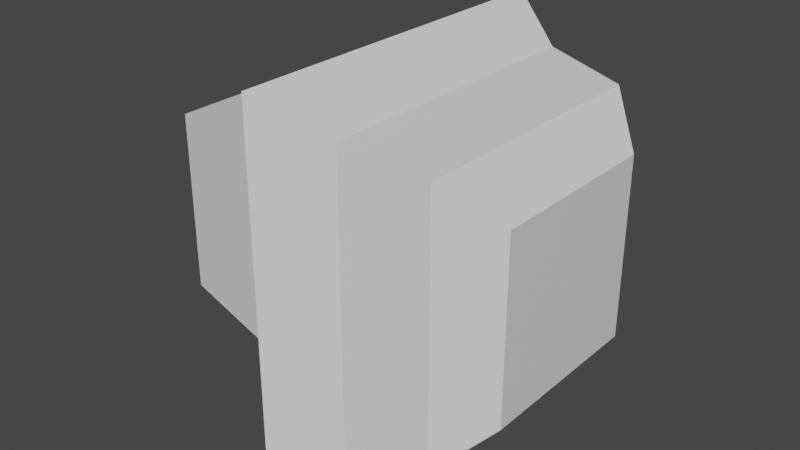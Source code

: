 # Source: grabber.blend  (saved by Blender 3.4.6; exported with 4.5.12 LTS)
import bpy
from mathutils import Matrix  # noqa: F401  (used for matrix-valued properties, if any)

bpy.ops.wm.read_factory_settings(use_empty=True)
scene = bpy.context.scene
scene.name = 'Scene'

# ---- collections
col_collection = bpy.data.collections.new('Collection'); scene.collection.children.link(col_collection)

# ---- materials (node trees are filled in below, after node groups)
mat_material = bpy.data.materials.new('Material')
mat_material.alpha_threshold = 0.0
mat_material.use_transparent_shadow = False
mat_material.roughness = 0.5
mat_material.line_color = (0.0, 0.0, 0.0, 1.0)

# ---- material node trees
mat_material.use_nodes = True; mat_material.node_tree.nodes.clear()
_N = mat_material.node_tree.nodes; _L = mat_material.node_tree.links
n0 = _N.new('ShaderNodeOutputMaterial'); n0.name = 'Material Output'; n0.location = (300, 300)
n1 = _N.new('ShaderNodeBsdfPrincipled'); n1.name = 'Principled BSDF'; n1.location = (10, 300)
n1.distribution = 'GGX'
n1.subsurface_method = 'RANDOM_WALK_SKIN'
n1.inputs[3].default_value = 1.45
n1.inputs[27].default_value = (0.0, 0.0, 0.0, 1.0)
n1.inputs[28].default_value = 1.0
_L.new(n1.outputs[0], n0.inputs[0])
n0.is_active_output = True

# ---- world
world_world = bpy.data.worlds.new('World'); scene.world = world_world
world_world.use_nodes = True; world_world.node_tree.nodes.clear()
_N = world_world.node_tree.nodes; _L = world_world.node_tree.links
n0 = _N.new('ShaderNodeOutputWorld'); n0.name = 'World Output'; n0.location = (300, 300)
n1 = _N.new('ShaderNodeBackground'); n1.name = 'Background'; n1.location = (10, 300)
n1.inputs[0].default_value = (0.05088, 0.05088, 0.05088, 1.0)
_L.new(n1.outputs[0], n0.inputs[0])
n0.is_active_output = True
world_world.color = (0.05088, 0.05088, 0.05088)
world_world.use_sun_shadow = False
world_world.sun_shadow_jitter_overblur = 0.0

# ---- meshes
me_cube = bpy.data.meshes.new('Cube')
me_cube.from_pydata([(0.7269, 0.7664, 0.7269), (0.7269, 0.7664, -0.7269), (0.6517, -0.04644, 0.6517), (0.6517, -0.04644, -0.6517), (-0.7269, 0.7664, 0.7269), (-0.7269, 0.7664, -0.7269), (-0.6517, -0.04644, 0.6517), (-0.6517, -0.04644, -0.6517), (0.0, 0.7664, -0.7269), (0.0, -0.04644, 0.6517), (0.0, -0.04644, -0.6517), (0.0, 0.7664, 0.7269), (0.3258, -0.04644, -0.6517), (0.3635, 0.7664, 0.7269), (0.3635, 0.7664, -0.7269), (0.3258, -0.04644, 0.6517), (-0.3635, 0.7664, -0.7269), (-0.3258, -0.04644, 0.6517), (-0.3258, -0.04644, -0.6517), (-0.3635, 0.7664, 0.7269), (0.7269, 0.7664, 0.0), (-0.6517, -0.04644, 0.0), (0.6517, -0.04644, 0.0), (-0.7269, 0.7664, 0.0), (0.0, 1.0, 0.0), (0.0, -1.0, 0.0), (0.5, -1.0, 0.0), (0.5, 1.0, 0.0), (-0.5, 1.0, 0.0), (-0.5, -1.0, 0.0), (-0.6517, -0.04644, 0.3258), (0.7269, 0.7664, 0.3635), (0.6517, -0.04644, 0.3258), (-0.7269, 0.7664, 0.3635), (0.0, 1.0, 0.5), (0.0, -1.0, 0.5), (0.5, -1.0, 0.5), (0.5, 1.0, 0.5), (-0.5, 1.0, 0.5), (-0.5, -1.0, 0.5), (0.7269, 0.7664, -0.3635), (0.6517, -0.04644, -0.3258), (-0.7269, 0.7664, -0.3635), (0.0, 1.0, -0.5), (0.0, -1.0, -0.5), (0.5, -1.0, -0.5), (0.5, 1.0, -0.5), (-0.5, 1.0, -0.5), (-0.5, -1.0, -0.5), (-0.6517, -0.04644, -0.3258), (-1.0, 0.0, -1.0), (1.0, 0.0, 1.0), (-1.0, 0.0, 1.0), (1.0, 0.0, -1.0), (0.0, 0.0, -1.0), (0.0, 0.0, 1.0), (0.5, 0.0, 1.0), (0.5, 0.0, -1.0), (-0.5, 0.0, -1.0), (-0.5, 0.0, 1.0), (1.0, 0.0, 0.0), (-1.0, 0.0, 0.0), (1.0, 0.0, 0.5), (-1.0, 0.0, 0.5), (-1.0, 0.0, -0.5), (1.0, 0.0, -0.5), (-0.8058, 0.333, 0.8058), (0.8058, 0.333, -0.8058), (-0.8058, 0.333, 0.0), (-0.8058, 0.333, 0.4029), (-0.8058, 0.333, -0.4029), (-0.8058, 0.333, -0.8058), (0.8058, 0.333, 0.8058), (0.0, 0.333, -0.8058), (0.0, 0.333, 0.8058), (0.4029, 0.333, 0.8058), (0.4029, 0.333, -0.8058), (-0.4029, 0.333, -0.8058), (-0.4029, 0.333, 0.8058), (0.8058, 0.333, 0.0), (0.8058, 0.333, 0.4029), (0.8058, 0.333, -0.4029)], [], [(59, 52, 6, 17), (39, 17, 6, 30), (69, 66, 4, 33), (57, 53, 3, 12), (62, 51, 2, 32), (37, 13, 0, 31), (38, 19, 11, 34), (58, 54, 10, 18), (36, 15, 9, 35), (56, 55, 9, 15), (51, 56, 15, 2), (32, 2, 15, 36), (34, 11, 13, 37), (54, 57, 12, 10), (50, 58, 18, 7), (33, 4, 19, 38), (35, 9, 17, 39), (55, 59, 17, 9), (44, 25, 29, 48), (42, 23, 28, 47), (43, 24, 27, 46), (41, 22, 26, 45), (45, 26, 25, 44), (47, 28, 24, 43), (46, 27, 20, 40), (65, 60, 22, 41), (70, 68, 23, 42), (48, 29, 21, 49), (25, 35, 39, 29), (23, 33, 38, 28), (24, 34, 37, 27), (22, 32, 36, 26), (26, 36, 35, 25), (28, 38, 34, 24), (27, 37, 31, 20), (60, 62, 32, 22), (68, 69, 33, 23), (29, 39, 30, 21), (18, 48, 49, 7), (71, 70, 42, 5), (53, 65, 41, 3), (14, 46, 40, 1), (16, 47, 43, 8), (12, 45, 44, 10), (3, 41, 45, 12), (8, 43, 46, 14), (5, 42, 47, 16), (10, 44, 48, 18), (67, 81, 65, 53), (7, 49, 64, 50), (21, 30, 63, 61), (79, 80, 62, 60), (49, 21, 61, 64), (81, 79, 60, 65), (74, 78, 59, 55), (71, 77, 58, 50), (73, 76, 57, 54), (72, 75, 56, 51), (75, 74, 55, 56), (77, 73, 54, 58), (80, 72, 51, 62), (76, 67, 53, 57), (30, 6, 52, 63), (78, 66, 52, 59), (19, 4, 66, 78), (14, 1, 67, 76), (31, 0, 72, 80), (16, 8, 73, 77), (13, 11, 74, 75), (0, 13, 75, 72), (8, 14, 76, 73), (5, 16, 77, 71), (11, 19, 78, 74), (40, 20, 79, 81), (20, 31, 80, 79), (1, 40, 81, 67), (50, 64, 70, 71), (61, 63, 69, 68), (64, 61, 68, 70), (63, 52, 66, 69)])
_uv = me_cube.uv_layers.new(name='UVMap')
_uv.uv.foreach_set('vector', [0.8125, 0.625, 0.875, 0.625, 0.875, 0.75, 0.8125, 0.75, 0.5625, 0.9375, 0.625, 0.9375, 0.625, 1.0, 0.5625, 1.0, 0.5625, 0.1875, 0.625, 0.1875, 0.625, 0.25, 0.5625, 0.25, 0.3125, 0.625, 0.375, 0.625, 0.375, 0.75, 0.3125, 0.75, 0.5625, 0.625, 0.625, 0.625, 0.625, 0.75, 0.5625, 0.75, 0.5625, 0.4375, 0.625, 0.4375, 0.625, 0.5, 0.5625, 0.5, 0.5625, 0.3125, 0.625, 0.3125, 0.625, 0.375, 0.5625, 0.375, 0.1875, 0.625, 0.25, 0.625, 0.25, 0.75, 0.1875, 0.75, 0.5625, 0.8125, 0.625, 0.8125, 0.625, 0.875, 0.5625, 0.875, 0.6875, 0.625, 0.75, 0.625, 0.75, 0.75, 0.6875, 0.75, 0.625, 0.625, 0.6875, 0.625, 0.6875, 0.75, 0.625, 0.75, 0.5625, 0.75, 0.625, 0.75, 0.625, 0.8125, 0.5625, 0.8125, 0.5625, 0.375, 0.625, 0.375, 0.625, 0.4375, 0.5625, 0.4375, 0.25, 0.625, 0.3125, 0.625, 0.3125, 0.75, 0.25, 0.75, 0.125, 0.625, 0.1875, 0.625, 0.1875, 0.75, 0.125, 0.75, 0.5625, 0.25, 0.625, 0.25, 0.625, 0.3125, 0.5625, 0.3125, 0.5625, 0.875, 0.625, 0.875, 0.625, 0.9375, 0.5625, 0.9375, 0.75, 0.625, 0.8125, 0.625, 0.8125, 0.75, 0.75, 0.75, 0.4375, 0.875, 0.5, 0.875, 0.5, 0.9375, 0.4375, 0.9375, 0.4375, 0.25, 0.5, 0.25, 0.5, 0.3125, 0.4375, 0.3125, 0.4375, 0.375, 0.5, 0.375, 0.5, 0.4375, 0.4375, 0.4375, 0.4375, 0.75, 0.5, 0.75, 0.5, 0.8125, 0.4375, 0.8125, 0.4375, 0.8125, 0.5, 0.8125, 0.5, 0.875, 0.4375, 0.875, 0.4375, 0.3125, 0.5, 0.3125, 0.5, 0.375, 0.4375, 0.375, 0.4375, 0.4375, 0.5, 0.4375, 0.5, 0.5, 0.4375, 0.5, 0.4375, 0.625, 0.5, 0.625, 0.5, 0.75, 0.4375, 0.75, 0.4375, 0.1875, 0.5, 0.1875, 0.5, 0.25, 0.4375, 0.25, 0.4375, 0.9375, 0.5, 0.9375, 0.5, 1.0, 0.4375, 1.0, 0.5, 0.875, 0.5625, 0.875, 0.5625, 0.9375, 0.5, 0.9375, 0.5, 0.25, 0.5625, 0.25, 0.5625, 0.3125, 0.5, 0.3125, 0.5, 0.375, 0.5625, 0.375, 0.5625, 0.4375, 0.5, 0.4375, 0.5, 0.75, 0.5625, 0.75, 0.5625, 0.8125, 0.5, 0.8125, 0.5, 0.8125, 0.5625, 0.8125, 0.5625, 0.875, 0.5, 0.875, 0.5, 0.3125, 0.5625, 0.3125, 0.5625, 0.375, 0.5, 0.375, 0.5, 0.4375, 0.5625, 0.4375, 0.5625, 0.5, 0.5, 0.5, 0.5, 0.625, 0.5625, 0.625, 0.5625, 0.75, 0.5, 0.75, 0.5, 0.1875, 0.5625, 0.1875, 0.5625, 0.25, 0.5, 0.25, 0.5, 0.9375, 0.5625, 0.9375, 0.5625, 1.0, 0.5, 1.0, 0.375, 0.9375, 0.4375, 0.9375, 0.4375, 1.0, 0.375, 1.0, 0.375, 0.1875, 0.4375, 0.1875, 0.4375, 0.25, 0.375, 0.25, 0.375, 0.625, 0.4375, 0.625, 0.4375, 0.75, 0.375, 0.75, 0.375, 0.4375, 0.4375, 0.4375, 0.4375, 0.5, 0.375, 0.5, 0.375, 0.3125, 0.4375, 0.3125, 0.4375, 0.375, 0.375, 0.375, 0.375, 0.8125, 0.4375, 0.8125, 0.4375, 0.875, 0.375, 0.875, 0.375, 0.75, 0.4375, 0.75, 0.4375, 0.8125, 0.375, 0.8125, 0.375, 0.375, 0.4375, 0.375, 0.4375, 0.4375, 0.375, 0.4375, 0.375, 0.25, 0.4375, 0.25, 0.4375, 0.3125, 0.375, 0.3125, 0.375, 0.875, 0.4375, 0.875, 0.4375, 0.9375, 0.375, 0.9375, 0.375, 0.5625, 0.4375, 0.5625, 0.4375, 0.625, 0.375, 0.625, 0.375, 0.0, 0.4375, 0.0, 0.4375, 0.125, 0.375, 0.125, 0.5, 0.0, 0.5625, 0.0, 0.5625, 0.125, 0.5, 0.125, 0.5, 0.5625, 0.5625, 0.5625, 0.5625, 0.625, 0.5, 0.625, 0.4375, 0.0, 0.5, 0.0, 0.5, 0.125, 0.4375, 0.125, 0.4375, 0.5625, 0.5, 0.5625, 0.5, 0.625, 0.4375, 0.625, 0.75, 0.5625, 0.8125, 0.5625, 0.8125, 0.625, 0.75, 0.625, 0.125, 0.5625, 0.1875, 0.5625, 0.1875, 0.625, 0.125, 0.625, 0.25, 0.5625, 0.3125, 0.5625, 0.3125, 0.625, 0.25, 0.625, 0.625, 0.5625, 0.6875, 0.5625, 0.6875, 0.625, 0.625, 0.625, 0.6875, 0.5625, 0.75, 0.5625, 0.75, 0.625, 0.6875, 0.625, 0.1875, 0.5625, 0.25, 0.5625, 0.25, 0.625, 0.1875, 0.625, 0.5625, 0.5625, 0.625, 0.5625, 0.625, 0.625, 0.5625, 0.625, 0.3125, 0.5625, 0.375, 0.5625, 0.375, 0.625, 0.3125, 0.625, 0.5625, 0.0, 0.625, 0.0, 0.625, 0.125, 0.5625, 0.125, 0.8125, 0.5625, 0.875, 0.5625, 0.875, 0.625, 0.8125, 0.625, 0.8125, 0.5, 0.875, 0.5, 0.875, 0.5625, 0.8125, 0.5625, 0.3125, 0.5, 0.375, 0.5, 0.375, 0.5625, 0.3125, 0.5625, 0.5625, 0.5, 0.625, 0.5, 0.625, 0.5625, 0.5625, 0.5625, 0.1875, 0.5, 0.25, 0.5, 0.25, 0.5625, 0.1875, 0.5625, 0.6875, 0.5, 0.75, 0.5, 0.75, 0.5625, 0.6875, 0.5625, 0.625, 0.5, 0.6875, 0.5, 0.6875, 0.5625, 0.625, 0.5625, 0.25, 0.5, 0.3125, 0.5, 0.3125, 0.5625, 0.25, 0.5625, 0.125, 0.5, 0.1875, 0.5, 0.1875, 0.5625, 0.125, 0.5625, 0.75, 0.5, 0.8125, 0.5, 0.8125, 0.5625, 0.75, 0.5625, 0.4375, 0.5, 0.5, 0.5, 0.5, 0.5625, 0.4375, 0.5625, 0.5, 0.5, 0.5625, 0.5, 0.5625, 0.5625, 0.5, 0.5625, 0.375, 0.5, 0.4375, 0.5, 0.4375, 0.5625, 0.375, 0.5625, 0.375, 0.125, 0.4375, 0.125, 0.4375, 0.1875, 0.375, 0.1875, 0.5, 0.125, 0.5625, 0.125, 0.5625, 0.1875, 0.5, 0.1875, 0.4375, 0.125, 0.5, 0.125, 0.5, 0.1875, 0.4375, 0.1875, 0.5625, 0.125, 0.625, 0.125, 0.625, 0.1875, 0.5625, 0.1875])
me_cube.materials.append(mat_material)
me_cube.use_mirror_vertex_groups = False
me_cube.update()

# ---- objects
ob_cube = bpy.data.objects.new('Cube', me_cube)

# ---- transforms, parenting, visibility, modifiers, constraints
ob_cube.location = (0.0, 0.0, 0.0)
ob_cube.rotation_euler = (0.0, 0.0, 4.712)
ob_cube.scale = (0.5, 0.5, 0.5)
ob_cube.lock_rotations_4d = False
ob_cube.empty_display_type = 'ARROWS'
ob_cube.lineart.crease_threshold = 0.0
_m = ob_cube.modifiers.new('Triangulate', 'TRIANGULATE')
_m.quad_method = 'BEAUTY'

# ---- collection membership
col_collection.objects.link(ob_cube)

# ---- scene / render settings (as saved in the file)
scene.frame_start = 1; scene.frame_end = 250; scene.frame_set(1)
scene.render.engine = 'BLENDER_EEVEE_NEXT'
scene.cycles.sampling_pattern = 'TABULATED_SOBOL'
scene.cycles.use_light_tree = False
scene.view_settings.view_transform = 'Filmic'
bpy.context.view_layer.update()

# ---- added for rendering (the .blend has no active camera and no usable light): camera, sun
cam_auto = bpy.data.cameras.new('AutoCamera')
cam_auto.lens = 50.0
cam_auto.sensor_width = 36.0
cam_auto.clip_end = 1000.0
ob_auto_camera = bpy.data.objects.new('AutoCamera', cam_auto)
scene.collection.objects.link(ob_auto_camera)
ob_auto_camera.location = (1.60254, -1.92304, 1.28203)
ob_auto_camera.rotation_euler = (1.09748, -7.21219e-08, 0.694738)
scene.camera = ob_auto_camera
light_auto_sun = bpy.data.lights.new('AutoSun', 'SUN')
light_auto_sun.energy = 3.0
light_auto_sun.angle = 0.0523599
ob_auto_sun = bpy.data.objects.new('AutoSun', light_auto_sun)
scene.collection.objects.link(ob_auto_sun)
ob_auto_sun.rotation_euler = (0.872665, 0.174533, 0.523599)
bpy.context.view_layer.update()
